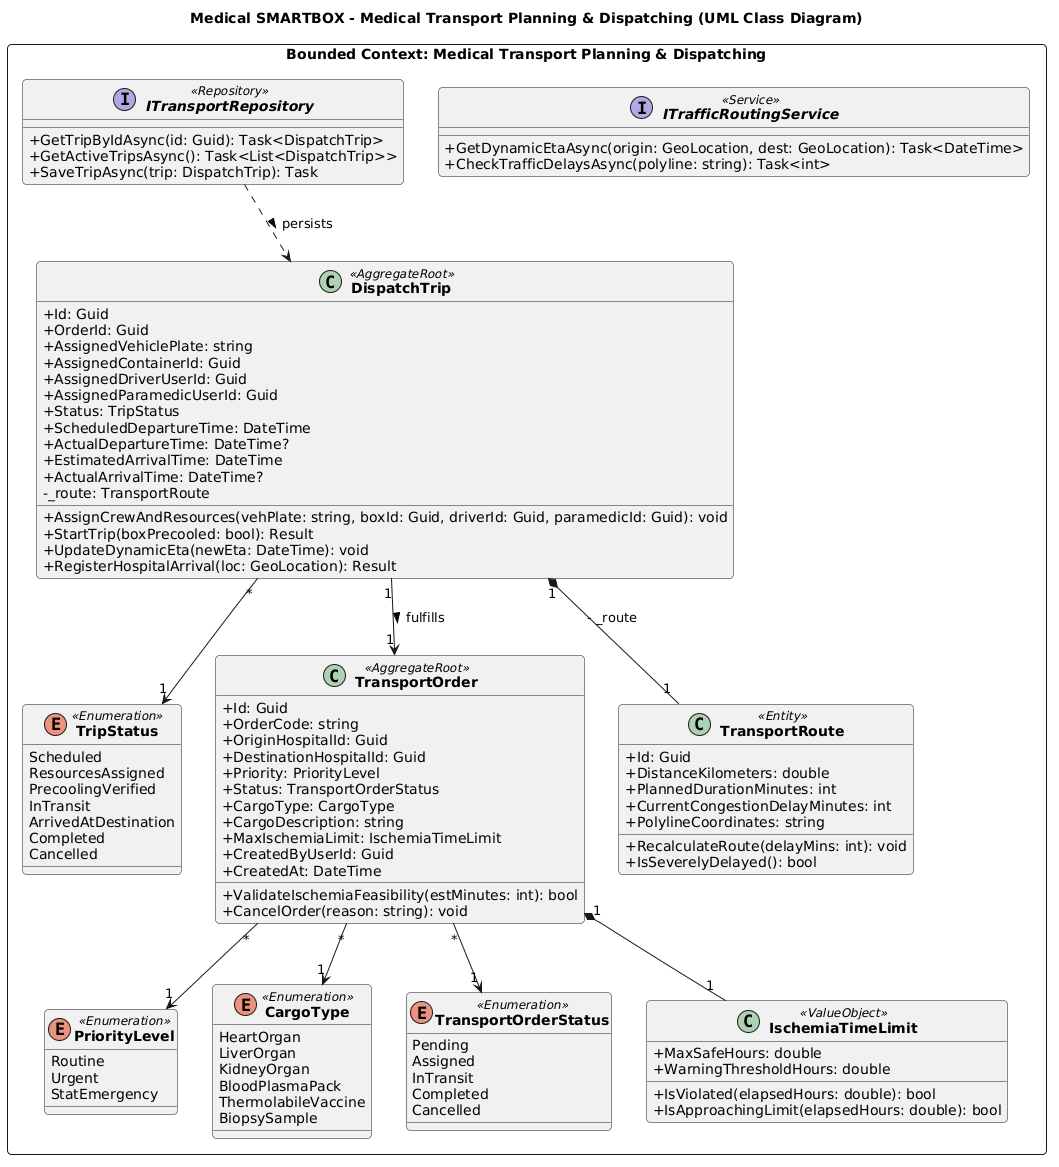

The diagram above was rendered by PlantUML. Its source (embedded in the PNG):
@startuml
skinparam classAttributeIconSize 0
skinparam monochrome false
skinparam classFontStyle bold
skinparam roundcorner 8

title Medical SMARTBOX - Medical Transport Planning & Dispatching (UML Class Diagram)

package "Bounded Context: Medical Transport Planning & Dispatching" <<Rectangle>> {
    enum PriorityLevel <<Enumeration>> {
        Routine
        Urgent
        StatEmergency
    }

    enum TripStatus <<Enumeration>> {
        Scheduled
        ResourcesAssigned
        PrecoolingVerified
        InTransit
        ArrivedAtDestination
        Completed
        Cancelled
    }

    enum CargoType <<Enumeration>> {
        HeartOrgan
        LiverOrgan
        KidneyOrgan
        BloodPlasmaPack
        ThermolabileVaccine
        BiopsySample
    }

    enum TransportOrderStatus <<Enumeration>> {
        Pending
        Assigned
        InTransit
        Completed
        Cancelled
    }

    class TransportOrder <<AggregateRoot>> {
        + Id: Guid
        + OrderCode: string
        + OriginHospitalId: Guid
        + DestinationHospitalId: Guid
        + Priority: PriorityLevel
        + Status: TransportOrderStatus
        + CargoType: CargoType
        + CargoDescription: string
        + MaxIschemiaLimit: IschemiaTimeLimit
        + CreatedByUserId: Guid
        + CreatedAt: DateTime
        + ValidateIschemiaFeasibility(estMinutes: int): bool
        + CancelOrder(reason: string): void
    }

    class DispatchTrip <<AggregateRoot>> {
        + Id: Guid
        + OrderId: Guid
        + AssignedVehiclePlate: string
        + AssignedContainerId: Guid
        + AssignedDriverUserId: Guid
        + AssignedParamedicUserId: Guid
        + Status: TripStatus
        + ScheduledDepartureTime: DateTime
        + ActualDepartureTime: DateTime?
        + EstimatedArrivalTime: DateTime
        + ActualArrivalTime: DateTime?
        - _route: TransportRoute
        + AssignCrewAndResources(vehPlate: string, boxId: Guid, driverId: Guid, paramedicId: Guid): void
        + StartTrip(boxPrecooled: bool): Result
        + UpdateDynamicEta(newEta: DateTime): void
        + RegisterHospitalArrival(loc: GeoLocation): Result
    }

    class TransportRoute <<Entity>> {
        + Id: Guid
        + DistanceKilometers: double
        + PlannedDurationMinutes: int
        + CurrentCongestionDelayMinutes: int
        + PolylineCoordinates: string
        + RecalculateRoute(delayMins: int): void
        + IsSeverelyDelayed(): bool
    }

    class IschemiaTimeLimit <<ValueObject>> {
        + MaxSafeHours: double
        + WarningThresholdHours: double
        + IsViolated(elapsedHours: double): bool
        + IsApproachingLimit(elapsedHours: double): bool
    }

    interface ITransportRepository <<Repository>> {
        + GetTripByIdAsync(id: Guid): Task<DispatchTrip>
        + GetActiveTripsAsync(): Task<List<DispatchTrip>>
        + SaveTripAsync(trip: DispatchTrip): Task
    }

    interface ITrafficRoutingService <<Service>> {
        + GetDynamicEtaAsync(origin: GeoLocation, dest: GeoLocation): Task<DateTime>
        + CheckTrafficDelaysAsync(polyline: string): Task<int>
    }

    TransportOrder "1" *-- "1" IschemiaTimeLimit
    TransportOrder "*" --> "1" CargoType
    TransportOrder "*" --> "1" PriorityLevel
    TransportOrder "*" --> "1" TransportOrderStatus
    DispatchTrip "1" *-- "1" TransportRoute : - _route
    DispatchTrip "*" --> "1" TripStatus
    DispatchTrip "1" --> "1" TransportOrder : fulfills >
    ITransportRepository ..> DispatchTrip : persists >
}
@enduml